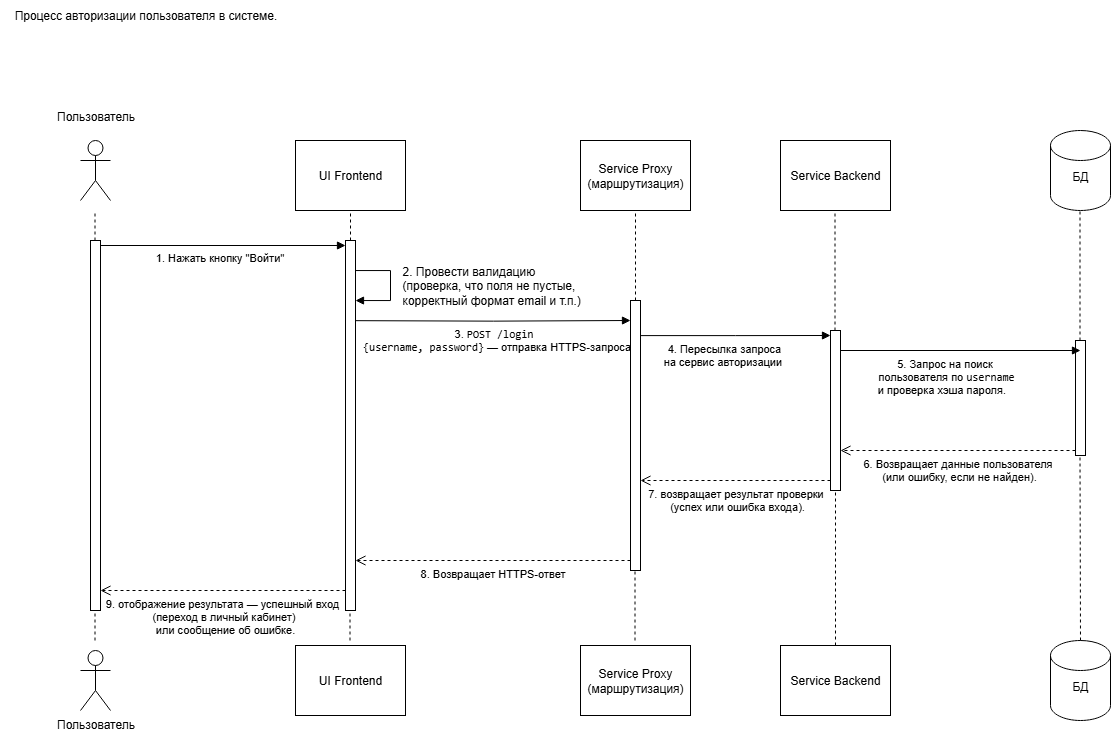

The diagram above was exported from draw.io. Its source (the exported page's mxGraphModel, read from the mxfile embedded in the PNG):
<mxGraphModel dx="1678" dy="985" grid="1" gridSize="10" guides="1" tooltips="1" connect="1" arrows="1" fold="1" page="1" pageScale="1" pageWidth="1169" pageHeight="827" math="0" shadow="0">
  <root>
    <mxCell id="0" />
    <mxCell id="1" parent="0" />
    <mxCell id="wpGUEH3kTm9yYxlV-nwt-36" value="Пользователь&lt;div&gt;&lt;br&gt;&lt;/div&gt;" style="shape=umlActor;verticalLabelPosition=top;verticalAlign=bottom;html=1;labelPosition=center;align=center;" parent="1" vertex="1">
      <mxGeometry x="100" y="160" width="30" height="60" as="geometry" />
    </mxCell>
    <mxCell id="wpGUEH3kTm9yYxlV-nwt-39" value="" style="html=1;points=[[0,0,0,0,5],[0,1,0,0,-5],[1,0,0,0,5],[1,1,0,0,-5]];perimeter=orthogonalPerimeter;outlineConnect=0;targetShapes=umlLifeline;portConstraint=eastwest;newEdgeStyle={&quot;curved&quot;:0,&quot;rounded&quot;:0};" parent="1" vertex="1">
      <mxGeometry x="110" y="260" width="10" height="370" as="geometry" />
    </mxCell>
    <mxCell id="wpGUEH3kTm9yYxlV-nwt-41" value="" style="html=1;points=[[0,0,0,0,5],[0,1,0,0,-5],[1,0,0,0,5],[1,1,0,0,-5]];perimeter=orthogonalPerimeter;outlineConnect=0;targetShapes=umlLifeline;portConstraint=eastwest;newEdgeStyle={&quot;curved&quot;:0,&quot;rounded&quot;:0};" parent="1" vertex="1">
      <mxGeometry x="365" y="260" width="10" height="370" as="geometry" />
    </mxCell>
    <mxCell id="wpGUEH3kTm9yYxlV-nwt-42" value="" style="endArrow=none;dashed=1;html=1;rounded=0;" parent="1" target="wpGUEH3kTm9yYxlV-nwt-41" edge="1">
      <mxGeometry width="50" height="50" relative="1" as="geometry">
        <mxPoint x="369.5" y="660" as="sourcePoint" />
        <mxPoint x="400" y="640" as="targetPoint" />
      </mxGeometry>
    </mxCell>
    <mxCell id="wpGUEH3kTm9yYxlV-nwt-44" value="" style="endArrow=none;dashed=1;html=1;rounded=0;entryX=0.5;entryY=1;entryDx=0;entryDy=0;entryPerimeter=0;" parent="1" edge="1">
      <mxGeometry width="50" height="50" relative="1" as="geometry">
        <mxPoint x="370" y="260" as="sourcePoint" />
        <mxPoint x="370" y="230" as="targetPoint" />
      </mxGeometry>
    </mxCell>
    <mxCell id="wpGUEH3kTm9yYxlV-nwt-45" value="" style="endArrow=none;dashed=1;html=1;rounded=0;" parent="1" edge="1">
      <mxGeometry width="50" height="50" relative="1" as="geometry">
        <mxPoint x="114.5" y="660" as="sourcePoint" />
        <mxPoint x="114.5" y="630" as="targetPoint" />
      </mxGeometry>
    </mxCell>
    <mxCell id="wpGUEH3kTm9yYxlV-nwt-48" value="" style="endArrow=none;dashed=1;html=1;rounded=0;entryX=0.5;entryY=1;entryDx=0;entryDy=0;entryPerimeter=0;" parent="1" edge="1">
      <mxGeometry width="50" height="50" relative="1" as="geometry">
        <mxPoint x="114.5" y="260" as="sourcePoint" />
        <mxPoint x="114.5" y="230" as="targetPoint" />
      </mxGeometry>
    </mxCell>
    <mxCell id="wpGUEH3kTm9yYxlV-nwt-54" value="" style="endArrow=block;endFill=1;html=1;edgeStyle=orthogonalEdgeStyle;align=left;verticalAlign=top;rounded=0;exitX=1;exitY=0;exitDx=0;exitDy=5;exitPerimeter=0;entryX=0;entryY=0;entryDx=0;entryDy=5;entryPerimeter=0;" parent="1" source="wpGUEH3kTm9yYxlV-nwt-39" target="wpGUEH3kTm9yYxlV-nwt-41" edge="1">
      <mxGeometry x="-1" relative="1" as="geometry">
        <mxPoint x="175" y="260" as="sourcePoint" />
        <mxPoint x="370" y="260" as="targetPoint" />
        <mxPoint as="offset" />
      </mxGeometry>
    </mxCell>
    <mxCell id="wpGUEH3kTm9yYxlV-nwt-56" value="1. Нажать кнопку &quot;Войти&quot;" style="edgeLabel;html=1;align=center;verticalAlign=top;resizable=0;points=[];labelPosition=center;verticalLabelPosition=middle;spacingLeft=50;" parent="wpGUEH3kTm9yYxlV-nwt-54" vertex="1" connectable="0">
      <mxGeometry x="-0.241" y="1" relative="1" as="geometry">
        <mxPoint as="offset" />
      </mxGeometry>
    </mxCell>
    <mxCell id="wpGUEH3kTm9yYxlV-nwt-57" value="" style="endArrow=block;endFill=1;html=1;edgeStyle=orthogonalEdgeStyle;align=left;verticalAlign=top;rounded=0;entryX=0;entryY=0;entryDx=0;entryDy=5;entryPerimeter=0;exitX=1;exitY=0.068;exitDx=0;exitDy=0;exitPerimeter=0;" parent="1" edge="1">
      <mxGeometry x="-1" relative="1" as="geometry">
        <mxPoint x="375" y="340.1600000000001" as="sourcePoint" />
        <mxPoint x="650" y="340" as="targetPoint" />
        <mxPoint as="offset" />
      </mxGeometry>
    </mxCell>
    <mxCell id="wpGUEH3kTm9yYxlV-nwt-58" value="3.&amp;nbsp;&lt;code data-end=&quot;708&quot; data-start=&quot;674&quot;&gt;POST /login&amp;nbsp;&lt;/code&gt;&lt;div&gt;&lt;code data-end=&quot;708&quot; data-start=&quot;674&quot;&gt;{username, password}&lt;/code&gt; — отправка HTTPS-запроса&lt;/div&gt;" style="edgeLabel;html=1;align=center;verticalAlign=top;resizable=0;points=[];labelPosition=center;verticalLabelPosition=middle;spacingLeft=50;" parent="wpGUEH3kTm9yYxlV-nwt-57" vertex="1" connectable="0">
      <mxGeometry x="-0.241" y="1" relative="1" as="geometry">
        <mxPoint x="11" as="offset" />
      </mxGeometry>
    </mxCell>
    <mxCell id="wpGUEH3kTm9yYxlV-nwt-59" value="" style="html=1;points=[[0,0,0,0,5],[0,1,0,0,-5],[1,0,0,0,5],[1,1,0,0,-5]];perimeter=orthogonalPerimeter;outlineConnect=0;targetShapes=umlLifeline;portConstraint=eastwest;newEdgeStyle={&quot;curved&quot;:0,&quot;rounded&quot;:0};" parent="1" vertex="1">
      <mxGeometry x="650" y="320" width="10" height="270" as="geometry" />
    </mxCell>
    <mxCell id="wpGUEH3kTm9yYxlV-nwt-65" value="UI Frontend" style="html=1;whiteSpace=wrap;" parent="1" vertex="1">
      <mxGeometry x="315" y="160" width="110" height="70" as="geometry" />
    </mxCell>
    <mxCell id="wpGUEH3kTm9yYxlV-nwt-66" value="Service Proxy&lt;br&gt;(маршрутизация)" style="html=1;whiteSpace=wrap;" parent="1" vertex="1">
      <mxGeometry x="600" y="160" width="110" height="70" as="geometry" />
    </mxCell>
    <mxCell id="wpGUEH3kTm9yYxlV-nwt-67" value="Процесс авторизации пользователя в системе." style="text;html=1;align=center;verticalAlign=middle;resizable=0;points=[];autosize=1;strokeColor=none;fillColor=none;" parent="1" vertex="1">
      <mxGeometry x="20" y="20" width="290" height="30" as="geometry" />
    </mxCell>
    <mxCell id="wpGUEH3kTm9yYxlV-nwt-68" value="" style="endArrow=none;dashed=1;html=1;rounded=0;entryX=0.5;entryY=1;entryDx=0;entryDy=0;" parent="1" source="wpGUEH3kTm9yYxlV-nwt-59" target="wpGUEH3kTm9yYxlV-nwt-66" edge="1">
      <mxGeometry width="50" height="50" relative="1" as="geometry">
        <mxPoint x="670" y="470" as="sourcePoint" />
        <mxPoint x="720" y="420" as="targetPoint" />
      </mxGeometry>
    </mxCell>
    <mxCell id="wpGUEH3kTm9yYxlV-nwt-70" value="" style="endArrow=none;dashed=1;html=1;rounded=0;" parent="1" edge="1">
      <mxGeometry width="50" height="50" relative="1" as="geometry">
        <mxPoint x="654.5" y="660" as="sourcePoint" />
        <mxPoint x="654.5" y="590" as="targetPoint" />
      </mxGeometry>
    </mxCell>
    <mxCell id="knQMKU2ZVCRCx-0tn2RG-2" value="БД&lt;div&gt;&lt;br&gt;&lt;/div&gt;" style="shape=cylinder3;whiteSpace=wrap;html=1;boundedLbl=1;backgroundOutline=1;size=15;" vertex="1" parent="1">
      <mxGeometry x="1070" y="150" width="60" height="80" as="geometry" />
    </mxCell>
    <mxCell id="knQMKU2ZVCRCx-0tn2RG-4" value="Service Backend" style="html=1;whiteSpace=wrap;" vertex="1" parent="1">
      <mxGeometry x="800" y="160" width="110" height="70" as="geometry" />
    </mxCell>
    <mxCell id="knQMKU2ZVCRCx-0tn2RG-5" value="" style="endArrow=none;dashed=1;html=1;rounded=0;entryX=0.5;entryY=1;entryDx=0;entryDy=0;" edge="1" parent="1" source="knQMKU2ZVCRCx-0tn2RG-6">
      <mxGeometry width="50" height="50" relative="1" as="geometry">
        <mxPoint x="854.5" y="280" as="sourcePoint" />
        <mxPoint x="854.5" y="230" as="targetPoint" />
      </mxGeometry>
    </mxCell>
    <mxCell id="knQMKU2ZVCRCx-0tn2RG-6" value="" style="html=1;points=[[0,0,0,0,5],[0,1,0,0,-5],[1,0,0,0,5],[1,1,0,0,-5]];perimeter=orthogonalPerimeter;outlineConnect=0;targetShapes=umlLifeline;portConstraint=eastwest;newEdgeStyle={&quot;curved&quot;:0,&quot;rounded&quot;:0};" vertex="1" parent="1">
      <mxGeometry x="850" y="350" width="10" height="160" as="geometry" />
    </mxCell>
    <mxCell id="knQMKU2ZVCRCx-0tn2RG-7" value="" style="endArrow=none;dashed=1;html=1;rounded=0;exitX=0.5;exitY=0;exitDx=0;exitDy=0;" edge="1" parent="1" source="knQMKU2ZVCRCx-0tn2RG-11" target="knQMKU2ZVCRCx-0tn2RG-6">
      <mxGeometry width="50" height="50" relative="1" as="geometry">
        <mxPoint x="855" y="600" as="sourcePoint" />
        <mxPoint x="855" y="570" as="targetPoint" />
      </mxGeometry>
    </mxCell>
    <mxCell id="knQMKU2ZVCRCx-0tn2RG-8" value="Пользователь&lt;div&gt;&lt;br&gt;&lt;/div&gt;" style="shape=umlActor;verticalLabelPosition=bottom;verticalAlign=top;html=1;labelPosition=center;align=center;" vertex="1" parent="1">
      <mxGeometry x="100" y="670" width="30" height="60" as="geometry" />
    </mxCell>
    <mxCell id="knQMKU2ZVCRCx-0tn2RG-9" value="UI Frontend" style="html=1;whiteSpace=wrap;" vertex="1" parent="1">
      <mxGeometry x="315" y="665" width="110" height="70" as="geometry" />
    </mxCell>
    <mxCell id="knQMKU2ZVCRCx-0tn2RG-10" value="Service Proxy&lt;br&gt;(маршрутизация)" style="html=1;whiteSpace=wrap;" vertex="1" parent="1">
      <mxGeometry x="600" y="665" width="110" height="70" as="geometry" />
    </mxCell>
    <mxCell id="knQMKU2ZVCRCx-0tn2RG-11" value="Service Backend" style="html=1;whiteSpace=wrap;" vertex="1" parent="1">
      <mxGeometry x="800" y="665" width="110" height="70" as="geometry" />
    </mxCell>
    <mxCell id="knQMKU2ZVCRCx-0tn2RG-12" value="БД&lt;div&gt;&lt;br&gt;&lt;/div&gt;" style="shape=cylinder3;whiteSpace=wrap;html=1;boundedLbl=1;backgroundOutline=1;size=15;" vertex="1" parent="1">
      <mxGeometry x="1070" y="660" width="60" height="80" as="geometry" />
    </mxCell>
    <mxCell id="knQMKU2ZVCRCx-0tn2RG-13" value="" style="html=1;points=[[0,0,0,0,5],[0,1,0,0,-5],[1,0,0,0,5],[1,1,0,0,-5]];perimeter=orthogonalPerimeter;outlineConnect=0;targetShapes=umlLifeline;portConstraint=eastwest;newEdgeStyle={&quot;curved&quot;:0,&quot;rounded&quot;:0};" vertex="1" parent="1">
      <mxGeometry x="1095" y="360" width="10" height="115" as="geometry" />
    </mxCell>
    <mxCell id="knQMKU2ZVCRCx-0tn2RG-14" value="" style="endArrow=none;dashed=1;html=1;rounded=0;entryX=0.5;entryY=1;entryDx=0;entryDy=0;exitX=0.5;exitY=0;exitDx=0;exitDy=0;exitPerimeter=0;" edge="1" parent="1" source="knQMKU2ZVCRCx-0tn2RG-12">
      <mxGeometry width="50" height="50" relative="1" as="geometry">
        <mxPoint x="1100" y="620" as="sourcePoint" />
        <mxPoint x="1099.5" y="475" as="targetPoint" />
      </mxGeometry>
    </mxCell>
    <mxCell id="knQMKU2ZVCRCx-0tn2RG-15" value="" style="endArrow=none;dashed=1;html=1;rounded=0;entryX=0.5;entryY=1;entryDx=0;entryDy=0;" edge="1" parent="1" source="knQMKU2ZVCRCx-0tn2RG-13">
      <mxGeometry width="50" height="50" relative="1" as="geometry">
        <mxPoint x="1100" y="350" as="sourcePoint" />
        <mxPoint x="1099.5" y="230" as="targetPoint" />
      </mxGeometry>
    </mxCell>
    <mxCell id="knQMKU2ZVCRCx-0tn2RG-18" value="" style="endArrow=block;endFill=1;html=1;edgeStyle=orthogonalEdgeStyle;align=left;verticalAlign=top;rounded=0;" edge="1" parent="1" source="wpGUEH3kTm9yYxlV-nwt-41" target="wpGUEH3kTm9yYxlV-nwt-41">
      <mxGeometry x="-1" relative="1" as="geometry">
        <mxPoint x="380" y="290" as="sourcePoint" />
        <mxPoint x="380" y="319.97" as="targetPoint" />
        <mxPoint as="offset" />
        <Array as="points">
          <mxPoint x="410" y="290" />
          <mxPoint x="410" y="320" />
        </Array>
      </mxGeometry>
    </mxCell>
    <mxCell id="knQMKU2ZVCRCx-0tn2RG-21" value="2. Провести валидацию&amp;nbsp;&lt;div&gt;(проверка, что поля не пустые,&amp;nbsp;&lt;/div&gt;&lt;div&gt;корректный формат email и т.п.)&lt;/div&gt;" style="edgeLabel;html=1;align=left;verticalAlign=middle;resizable=0;points=[];fontSize=12;" vertex="1" connectable="0" parent="knQMKU2ZVCRCx-0tn2RG-18">
      <mxGeometry x="-0.01" y="-1" relative="1" as="geometry">
        <mxPoint x="11" as="offset" />
      </mxGeometry>
    </mxCell>
    <mxCell id="knQMKU2ZVCRCx-0tn2RG-22" value="" style="endArrow=block;endFill=1;html=1;edgeStyle=orthogonalEdgeStyle;align=left;verticalAlign=top;rounded=0;entryX=0;entryY=0;entryDx=0;entryDy=5;entryPerimeter=0;exitX=1;exitY=0.13;exitDx=0;exitDy=0;exitPerimeter=0;" edge="1" parent="1" source="wpGUEH3kTm9yYxlV-nwt-59" target="knQMKU2ZVCRCx-0tn2RG-6">
      <mxGeometry x="-1" relative="1" as="geometry">
        <mxPoint x="670" y="355" as="sourcePoint" />
        <mxPoint x="820" y="350" as="targetPoint" />
        <mxPoint as="offset" />
      </mxGeometry>
    </mxCell>
    <mxCell id="knQMKU2ZVCRCx-0tn2RG-23" value="4. Пересылка запроса&amp;nbsp;&lt;div&gt;на сервис авторизации&amp;nbsp;&lt;span style=&quot;color: rgba(0, 0, 0, 0); font-family: monospace; font-size: 0px; text-align: start; background-color: rgb(236, 236, 236);&quot;&gt;%3CmxGraphModel%3E%3Croot%3E%3CmxCell%20id%3D%220%22%2F%3E%3CmxCell%20id%3D%221%22%20parent%3D%220%22%2F%3E%3CmxCell%20id%3D%222%22%20value%3D%22%22%20style%3D%22endArrow%3Dblock%3BendFill%3D1%3Bhtml%3D1%3BedgeStyle%3DorthogonalEdgeStyle%3Balign%3Dleft%3BverticalAlign%3Dtop%3Brounded%3D0%3BentryX%3D0%3BentryY%3D0%3BentryDx%3D0%3BentryDy%3D5%3BentryPerimeter%3D0%3BexitX%3D1%3BexitY%3D0.068%3BexitDx%3D0%3BexitDy%3D0%3BexitPerimeter%3D0%3B%22%20edge%3D%221%22%20parent%3D%221%22%3E%3CmxGeometry%20x%3D%22-1%22%20relative%3D%221%22%20as%3D%22geometry%22%3E%3CmxPoint%20x%3D%22375%22%20y%3D%22340.1600000000001%22%20as%3D%22sourcePoint%22%2F%3E%3CmxPoint%20x%3D%22650%22%20y%3D%22340%22%20as%3D%22targetPoint%22%2F%3E%3CmxPoint%20as%3D%22offset%22%2F%3E%3C%2FmxGeometry%3E%3C%2FmxCell%3E%3CmxCell%20id%3D%223%22%20value%3D%223.%26amp%3Bnbsp%3B%26lt%3Bcode%20data-end%3D%26quot%3B708%26quot%3B%20data-start%3D%26quot%3B674%26quot%3B%26gt%3BPOST%20%2Flogin%26amp%3Bnbsp%3B%26lt%3B%2Fcode%26gt%3B%26lt%3Bdiv%26gt%3B%26lt%3Bcode%20data-end%3D%26quot%3B708%26quot%3B%20data-start%3D%26quot%3B674%26quot%3B%26gt%3B%7Busername%2C%20password%7D%26lt%3B%2Fcode%26gt%3B%20%E2%80%94%20%D0%BE%D1%82%D0%BF%D1%80%D0%B0%D0%B2%D0%BA%D0%B0%20HTTP-%D0%B7%D0%B0%D0%BF%D1%80%D0%BE%D1%81%D0%B0%26lt%3B%2Fdiv%26gt%3B%22%20style%3D%22edgeLabel%3Bhtml%3D1%3Balign%3Dcenter%3BverticalAlign%3Dtop%3Bresizable%3D0%3Bpoints%3D%5B%5D%3BlabelPosition%3Dcenter%3BverticalLabelPosition%3Dmiddle%3BspacingLeft%3D50%3B%22%20vertex%3D%221%22%20connectable%3D%220%22%20parent%3D%222%22%3E%3CmxGeometry%20x%3D%22-0.241%22%20y%3D%221%22%20relative%3D%221%22%20as%3D%22geometry%22%3E%3CmxPoint%20x%3D%2211%22%20as%3D%22offset%22%2F%3E%3C%2FmxGeometry%3E%3C%2FmxCell%3E%3C%2Froot%3E%3C%2FmxGraphModel%3E&lt;/span&gt;&amp;nbsp;&lt;/div&gt;" style="edgeLabel;html=1;align=center;verticalAlign=top;resizable=0;points=[];labelPosition=center;verticalLabelPosition=middle;spacingLeft=50;" vertex="1" connectable="0" parent="knQMKU2ZVCRCx-0tn2RG-22">
      <mxGeometry x="-0.241" y="1" relative="1" as="geometry">
        <mxPoint x="-12" y="1" as="offset" />
      </mxGeometry>
    </mxCell>
    <mxCell id="knQMKU2ZVCRCx-0tn2RG-24" value="" style="endArrow=block;endFill=1;html=1;edgeStyle=orthogonalEdgeStyle;align=left;verticalAlign=top;rounded=0;exitX=1;exitY=0.125;exitDx=0;exitDy=0;exitPerimeter=0;entryX=0.5;entryY=0.087;entryDx=0;entryDy=0;entryPerimeter=0;" edge="1" parent="1" source="knQMKU2ZVCRCx-0tn2RG-6" target="knQMKU2ZVCRCx-0tn2RG-13">
      <mxGeometry x="-1" relative="1" as="geometry">
        <mxPoint x="880" y="370" as="sourcePoint" />
        <mxPoint x="1090" y="370" as="targetPoint" />
        <mxPoint as="offset" />
      </mxGeometry>
    </mxCell>
    <mxCell id="knQMKU2ZVCRCx-0tn2RG-25" value="5. Запрос на поиск&lt;div&gt;&amp;nbsp;пользователя по &lt;code data-end=&quot;1028&quot; data-start=&quot;1018&quot;&gt;username&lt;/code&gt;&lt;div&gt; и проверка хэша пароля.&lt;span style=&quot;background-color: light-dark(#ffffff, var(--ge-dark-color, #121212)); color: light-dark(rgb(0, 0, 0), rgb(255, 255, 255));&quot;&gt;&amp;nbsp;&lt;/span&gt;&lt;span style=&quot;color: rgba(0, 0, 0, 0); font-family: monospace; font-size: 0px; text-align: start; background-color: rgb(236, 236, 236);&quot;&gt;%3CmxGraphModel%3E%3Croot%3E%3CmxCell%20id%3D%220%22%2F%3E%3CmxCell%20id%3D%221%22%20parent%3D%220%22%2F%3E%3CmxCell%20id%3D%222%22%20value%3D%22%22%20style%3D%22endArrow%3Dblock%3BendFill%3D1%3Bhtml%3D1%3BedgeStyle%3DorthogonalEdgeStyle%3Balign%3Dleft%3BverticalAlign%3Dtop%3Brounded%3D0%3BentryX%3D0%3BentryY%3D0%3BentryDx%3D0%3BentryDy%3D5%3BentryPerimeter%3D0%3BexitX%3D1%3BexitY%3D0.068%3BexitDx%3D0%3BexitDy%3D0%3BexitPerimeter%3D0%3B%22%20edge%3D%221%22%20parent%3D%221%22%3E%3CmxGeometry%20x%3D%22-1%22%20relative%3D%221%22%20as%3D%22geometry%22%3E%3CmxPoint%20x%3D%22375%22%20y%3D%22340.1600000000001%22%20as%3D%22sourcePoint%22%2F%3E%3CmxPoint%20x%3D%22650%22%20y%3D%22340%22%20as%3D%22targetPoint%22%2F%3E%3CmxPoint%20as%3D%22offset%22%2F%3E%3C%2FmxGeometry%3E%3C%2FmxCell%3E%3CmxCell%20id%3D%223%22%20value%3D%223.%26amp%3Bnbsp%3B%26lt%3Bcode%20data-end%3D%26quot%3B708%26quot%3B%20data-start%3D%26quot%3B674%26quot%3B%26gt%3BPOST%20%2Flogin%26amp%3Bnbsp%3B%26lt%3B%2Fcode%26gt%3B%26lt%3Bdiv%26gt%3B%26lt%3Bcode%20data-end%3D%26quot%3B708%26quot%3B%20data-start%3D%26quot%3B674%26quot%3B%26gt%3B%7Busername%2C%20password%7D%26lt%3B%2Fcode%26gt%3B%20%E2%80%94%20%D0%BE%D1%82%D0%BF%D1%80%D0%B0%D0%B2%D0%BA%D0%B0%20HTTP-%D0%B7%D0%B0%D0%BF%D1%80%D0%BE%D1%81%D0%B0%26lt%3B%2Fdiv%26gt%3B%22%20style%3D%22edgeLabel%3Bhtml%3D1%3Balign%3Dcenter%3BverticalAlign%3Dtop%3Bresizable%3D0%3Bpoints%3D%5B%5D%3BlabelPosition%3Dcenter%3BverticalLabelPosition%3Dmiddle%3BspacingLeft%3D50%3B%22%20vertex%3D%221%22%20connectable%3D%220%22%20parent%3D%222%22%3E%3CmxGeometry%20x%3D%22-0.241%22%20y%3D%221%22%20relative%3D%221%22%20as%3D%22geometry%22%3E%3CmxPoint%20x%3D%2211%22%20as%3D%22offset%22%2F%3E%3C%2FmxGeometry%3E%3C%2FmxCell%3E%3C%2Froot%3E%3C%2FmxGraphModel%3E&lt;/span&gt;&lt;span style=&quot;background-color: light-dark(#ffffff, var(--ge-dark-color, #121212)); color: light-dark(rgb(0, 0, 0), rgb(255, 255, 255));&quot;&gt;&amp;nbsp;&lt;/span&gt;&lt;/div&gt;&lt;/div&gt;" style="edgeLabel;html=1;align=center;verticalAlign=top;resizable=0;points=[];labelPosition=center;verticalLabelPosition=middle;spacingLeft=50;" vertex="1" connectable="0" parent="knQMKU2ZVCRCx-0tn2RG-24">
      <mxGeometry x="-0.241" y="1" relative="1" as="geometry">
        <mxPoint x="-12" y="1" as="offset" />
      </mxGeometry>
    </mxCell>
    <mxCell id="knQMKU2ZVCRCx-0tn2RG-26" value="6. Возвращает данные пользователя&lt;div&gt;&amp;nbsp;(или ошибку, если не найден).&lt;/div&gt;" style="html=1;verticalAlign=top;endArrow=open;dashed=1;endSize=8;curved=0;rounded=0;entryX=1;entryY=0.35;entryDx=0;entryDy=0;entryPerimeter=0;labelPosition=center;verticalLabelPosition=bottom;align=center;" edge="1" parent="1">
      <mxGeometry relative="1" as="geometry">
        <mxPoint x="1095" y="470" as="sourcePoint" />
        <mxPoint x="860" y="470" as="targetPoint" />
      </mxGeometry>
    </mxCell>
    <mxCell id="knQMKU2ZVCRCx-0tn2RG-27" value="7.&amp;nbsp;возвращает результат проверки&lt;div&gt;&amp;nbsp;(успех или ошибка входа).&lt;/div&gt;" style="html=1;verticalAlign=top;endArrow=open;dashed=1;endSize=8;curved=0;rounded=0;labelPosition=center;verticalLabelPosition=bottom;align=center;" edge="1" parent="1">
      <mxGeometry relative="1" as="geometry">
        <mxPoint x="850" y="500" as="sourcePoint" />
        <mxPoint x="660" y="500" as="targetPoint" />
      </mxGeometry>
    </mxCell>
    <mxCell id="knQMKU2ZVCRCx-0tn2RG-28" value="8. Возвращает HTTPS-ответ&lt;span style=&quot;color: rgba(0, 0, 0, 0); font-family: monospace; font-size: 0px; text-align: start; background-color: rgb(236, 236, 236);&quot;&gt;%3CmxGraphModel%3E%3Croot%3E%3CmxCell%20id%3D%220%22%2F%3E%3CmxCell%20id%3D%221%22%20parent%3D%220%22%2F%3E%3CmxCell%20id%3D%222%22%20value%3D%227.%26amp%3Bnbsp%3B%D0%B2%D0%BE%D0%B7%D0%B2%D1%80%D0%B0%D1%89%D0%B0%D0%B5%D1%82%20%D1%80%D0%B5%D0%B7%D1%83%D0%BB%D1%8C%D1%82%D0%B0%D1%82%20%D0%BF%D1%80%D0%BE%D0%B2%D0%B5%D1%80%D0%BA%D0%B8%26lt%3Bdiv%26gt%3B%26amp%3Bnbsp%3B(%D1%83%D1%81%D0%BF%D0%B5%D1%85%20%D0%B8%D0%BB%D0%B8%20%D0%BE%D1%88%D0%B8%D0%B1%D0%BA%D0%B0%20%D0%B2%D1%85%D0%BE%D0%B4%D0%B0).%26lt%3B%2Fdiv%26gt%3B%22%20style%3D%22html%3D1%3BverticalAlign%3Dtop%3BendArrow%3Dopen%3Bdashed%3D1%3BendSize%3D8%3Bcurved%3D0%3Brounded%3D0%3BlabelPosition%3Dcenter%3BverticalLabelPosition%3Dbottom%3Balign%3Dcenter%3B%22%20edge%3D%221%22%20parent%3D%221%22%3E%3CmxGeometry%20relative%3D%221%22%20as%3D%22geometry%22%3E%3CmxPoint%20x%3D%22850%22%20y%3D%22434.5%22%20as%3D%22sourcePoint%22%2F%3E%3CmxPoint%20x%3D%22660%22%20y%3D%22434.5%22%20as%3D%22targetPoint%22%2F%3E%3C%2FmxGeometry%3E%3C%2FmxCell%3E%3C%2Froot%3E%3C%2FmxGraphModel%3E&lt;/span&gt;" style="html=1;verticalAlign=top;endArrow=open;dashed=1;endSize=8;curved=0;rounded=0;labelPosition=center;verticalLabelPosition=bottom;align=center;" edge="1" parent="1">
      <mxGeometry relative="1" as="geometry">
        <mxPoint x="650" y="580" as="sourcePoint" />
        <mxPoint x="375" y="580" as="targetPoint" />
      </mxGeometry>
    </mxCell>
    <mxCell id="knQMKU2ZVCRCx-0tn2RG-31" value="9.&amp;nbsp;отображение результата — успешный вход&amp;nbsp;&lt;div&gt;(переход в личный кабинет)&lt;/div&gt;&lt;div&gt;&amp;nbsp;или сообщение об ошибке.&lt;/div&gt;" style="html=1;verticalAlign=top;endArrow=open;dashed=1;endSize=8;curved=0;rounded=0;labelPosition=center;verticalLabelPosition=bottom;align=center;entryX=1;entryY=0.543;entryDx=0;entryDy=0;entryPerimeter=0;" edge="1" parent="1">
      <mxGeometry relative="1" as="geometry">
        <mxPoint x="365" y="610.0000000000001" as="sourcePoint" />
        <mxPoint x="120" y="610.0000000000001" as="targetPoint" />
      </mxGeometry>
    </mxCell>
  </root>
</mxGraphModel>